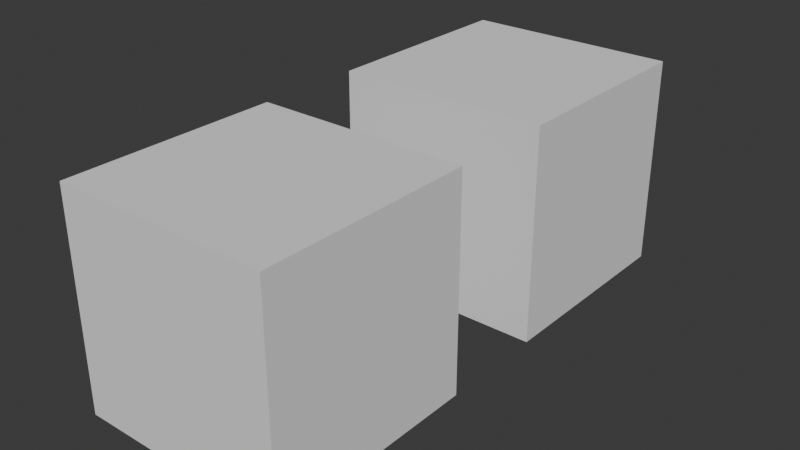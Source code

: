 # Source: test_nodes.blend  (saved by Blender 4.4.32; exported with 4.5.12 LTS)
import bpy
from mathutils import Matrix  # noqa: F401  (used for matrix-valued properties, if any)

bpy.ops.wm.read_factory_settings(use_empty=True)
scene = bpy.context.scene
scene.name = 'Scene'

# ---- collections
col_collection = bpy.data.collections.new('Collection'); scene.collection.children.link(col_collection)

# ---- node groups
ng_testnodes = bpy.data.node_groups.new('TestNodes', 'GeometryNodeTree')
_s = ng_testnodes.interface.new_socket(name='Geometry', in_out='OUTPUT', socket_type='NodeSocketGeometry')
_s = ng_testnodes.interface.new_socket(name='Socket', in_out='OUTPUT', socket_type='NodeSocketFloat')
_s = ng_testnodes.interface.new_socket(name='Geometry', in_out='INPUT', socket_type='NodeSocketGeometry')
_s = ng_testnodes.interface.new_socket(name='Socket', in_out='INPUT', socket_type='NodeSocketVector')
_s.subtype = 'DIRECTION'
_s.default_value = (1.0, 0.0, 0.0)
_s.min_value = 1.0
_s = ng_testnodes.interface.new_socket(name='Socket', in_out='INPUT', socket_type='NodeSocketFloat')
_s.description = 'awawdawdawdawd'
ng_testnodes.interface.new_panel('Panel')
_s = ng_testnodes.interface.new_socket(name='TestSocket', in_out='INPUT', socket_type='NodeSocketFloat')
_s.subtype = 'DISTANCE'
_s.default_value = 8.3
ng_testnodes.is_modifier = True
_N = ng_testnodes.nodes; _L = ng_testnodes.links
n0 = _N.new('NodeGroupOutput'); n0.name = 'Group Output'; n0.location = (322, 615)
n0.inputs[1].default_value = 0.0
n1 = _N.new('GeometryNodeMeshCube'); n1.name = 'Cube'; n1.location = (-233, 559)
n2 = _N.new('NodeGroupInput'); n2.name = 'Group Input'; n2.location = (-671, 571)
n3 = _N.new('GeometryNodeSetPosition'); n3.name = 'Set Position'; n3.location = (-230, 838)
n3.inputs[3].default_value = (0.0, 3.0, 0.0)
n4 = _N.new('GeometryNodeJoinGeometry'); n4.name = 'Join Geometry'; n4.location = (92, 653)
_L.new(n2.outputs[0], n3.inputs[0])
_L.new(n3.outputs[0], n4.inputs[0])
_L.new(n1.outputs[0], n4.inputs[0])
_L.new(n4.outputs[0], n0.inputs[0])
_L.new(n2.outputs[3], n1.inputs[0])
_L.new(n2.outputs[3], n1.inputs[2])
n0.is_active_output = True

# ---- world
world_world = bpy.data.worlds.new('World'); scene.world = world_world
world_world.use_nodes = True; world_world.node_tree.nodes.clear()
_N = world_world.node_tree.nodes; _L = world_world.node_tree.links
n0 = _N.new('ShaderNodeOutputWorld'); n0.name = 'World Output'; n0.location = (300, 300)
n1 = _N.new('ShaderNodeBackground'); n1.name = 'Background'; n1.location = (10, 300)
n1.inputs[0].default_value = (0.05088, 0.05088, 0.05088, 1.0)
_L.new(n1.outputs[0], n0.inputs[0])
n0.is_active_output = True
world_world.color = (0.05088, 0.05088, 0.05088)
world_world.sun_shadow_jitter_overblur = 0.0

# ---- meshes
me_cube_001 = bpy.data.meshes.new('Cube.001')
me_cube_001.from_pydata([(-1.0, -1.0, -1.0), (-1.0, -1.0, 1.0), (-1.0, 1.0, -1.0), (-1.0, 1.0, 1.0), (1.0, -1.0, -1.0), (1.0, -1.0, 1.0), (1.0, 1.0, -1.0), (1.0, 1.0, 1.0)], [], [(0, 1, 3, 2), (2, 3, 7, 6), (6, 7, 5, 4), (4, 5, 1, 0), (2, 6, 4, 0), (7, 3, 1, 5)])
_uv = me_cube_001.uv_layers.new(name='UVMap')
_uv.uv.foreach_set('vector', [0.375, 0.0, 0.625, 0.0, 0.625, 0.25, 0.375, 0.25, 0.375, 0.25, 0.625, 0.25, 0.625, 0.5, 0.375, 0.5, 0.375, 0.5, 0.625, 0.5, 0.625, 0.75, 0.375, 0.75, 0.375, 0.75, 0.625, 0.75, 0.625, 1.0, 0.375, 1.0, 0.125, 0.5, 0.375, 0.5, 0.375, 0.75, 0.125, 0.75, 0.625, 0.5, 0.875, 0.5, 0.875, 0.75, 0.625, 0.75])
me_cube_001.update()

# ---- objects
ob_cube = bpy.data.objects.new('Cube', me_cube_001)

# ---- transforms, parenting, visibility, modifiers, constraints
ob_cube.location = (0.0, 0.0, 0.0)
_m = ob_cube.modifiers.new('GeometryNodes', 'NODES')
_m.node_group = ng_testnodes
_gi = [s.identifier for s in ng_testnodes.interface.items_tree if s.item_type == 'SOCKET' and s.in_out == 'INPUT']
_m[_gi[1]] = (0.0, 0.0, 0.0)  # Socket
_m[_gi[3]] = 2.0  # TestSocket

# ---- collection membership
col_collection.objects.link(ob_cube)

# ---- scene / render settings (as saved in the file)
scene.frame_start = 1; scene.frame_end = 250; scene.frame_set(1)
scene.render.engine = 'BLENDER_EEVEE_NEXT'
bpy.context.view_layer.update()

# ---- added for rendering (the .blend has no active camera and no usable light): camera, sun
cam_auto = bpy.data.cameras.new('AutoCamera')
cam_auto.lens = 50.0
cam_auto.sensor_width = 36.0
cam_auto.clip_end = 1000.0
ob_auto_camera = bpy.data.objects.new('AutoCamera', cam_auto)
scene.collection.objects.link(ob_auto_camera)
ob_auto_camera.location = (5.31501, -4.87801, 4.25201)
ob_auto_camera.rotation_euler = (1.09748, -7.21219e-08, 0.694738)
scene.camera = ob_auto_camera
light_auto_sun = bpy.data.lights.new('AutoSun', 'SUN')
light_auto_sun.energy = 3.0
light_auto_sun.angle = 0.0523599
ob_auto_sun = bpy.data.objects.new('AutoSun', light_auto_sun)
scene.collection.objects.link(ob_auto_sun)
ob_auto_sun.rotation_euler = (0.872665, 0.174533, 0.523599)
bpy.context.view_layer.update()
